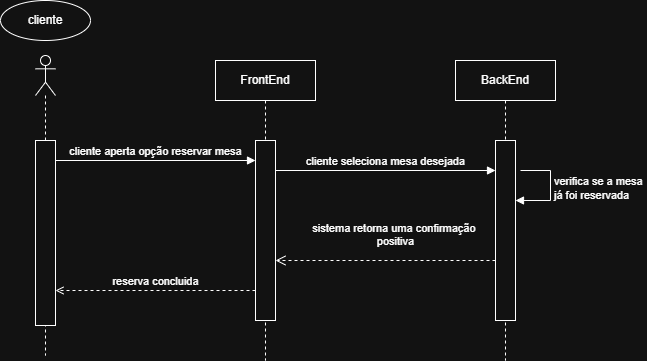

The diagram above was exported from draw.io. Its source (the exported page's mxGraphModel, read from the mxfile embedded in the PNG):
<mxGraphModel dx="1414" dy="777" grid="1" gridSize="10" guides="1" tooltips="1" connect="1" arrows="1" fold="1" page="1" pageScale="1" pageWidth="827" pageHeight="1169" math="0" shadow="0">
  <root>
    <mxCell id="0" />
    <mxCell id="1" parent="0" />
    <mxCell id="pqGkH0rwjVN2L0n4WW2g-1" parent="1" style="shape=umlLifeline;perimeter=lifelinePerimeter;whiteSpace=wrap;html=1;container=1;dropTarget=0;collapsible=0;recursiveResize=0;outlineConnect=0;portConstraint=eastwest;newEdgeStyle={&quot;curved&quot;:0,&quot;rounded&quot;:0};participant=umlActor;" value="" vertex="1">
      <mxGeometry height="300" width="20" x="495" y="335" as="geometry" />
    </mxCell>
    <mxCell id="pqGkH0rwjVN2L0n4WW2g-2" parent="pqGkH0rwjVN2L0n4WW2g-1" style="html=1;points=[[0,0,0,0,5],[0,1,0,0,-5],[1,0,0,0,5],[1,1,0,0,-5]];perimeter=orthogonalPerimeter;outlineConnect=0;targetShapes=umlLifeline;portConstraint=eastwest;newEdgeStyle={&quot;curved&quot;:0,&quot;rounded&quot;:0};" value="" vertex="1">
      <mxGeometry height="185" width="20" y="85" as="geometry" />
    </mxCell>
    <mxCell id="pqGkH0rwjVN2L0n4WW2g-3" parent="1" style="shape=umlLifeline;perimeter=lifelinePerimeter;whiteSpace=wrap;html=1;container=1;dropTarget=0;collapsible=0;recursiveResize=0;outlineConnect=0;portConstraint=eastwest;newEdgeStyle={&quot;curved&quot;:0,&quot;rounded&quot;:0};" value="FrontEnd" vertex="1">
      <mxGeometry height="300" width="100" x="675" y="340" as="geometry" />
    </mxCell>
    <mxCell id="pqGkH0rwjVN2L0n4WW2g-4" parent="pqGkH0rwjVN2L0n4WW2g-3" style="html=1;points=[[0,0,0,0,5],[0,1,0,0,-5],[1,0,0,0,5],[1,1,0,0,-5]];perimeter=orthogonalPerimeter;outlineConnect=0;targetShapes=umlLifeline;portConstraint=eastwest;newEdgeStyle={&quot;curved&quot;:0,&quot;rounded&quot;:0};" value="" vertex="1">
      <mxGeometry height="180" width="20" x="40" y="80" as="geometry" />
    </mxCell>
    <mxCell id="pqGkH0rwjVN2L0n4WW2g-5" parent="1" style="shape=umlLifeline;perimeter=lifelinePerimeter;whiteSpace=wrap;html=1;container=1;dropTarget=0;collapsible=0;recursiveResize=0;outlineConnect=0;portConstraint=eastwest;newEdgeStyle={&quot;curved&quot;:0,&quot;rounded&quot;:0};" value="BackEnd" vertex="1">
      <mxGeometry height="300" width="100" x="915" y="340" as="geometry" />
    </mxCell>
    <mxCell id="pqGkH0rwjVN2L0n4WW2g-6" parent="pqGkH0rwjVN2L0n4WW2g-5" style="html=1;points=[[0,0,0,0,5],[0,1,0,0,-5],[1,0,0,0,5],[1,1,0,0,-5]];perimeter=orthogonalPerimeter;outlineConnect=0;targetShapes=umlLifeline;portConstraint=eastwest;newEdgeStyle={&quot;curved&quot;:0,&quot;rounded&quot;:0};" value="" vertex="1">
      <mxGeometry height="180" width="20" x="40" y="80" as="geometry" />
    </mxCell>
    <mxCell id="pqGkH0rwjVN2L0n4WW2g-15" parent="pqGkH0rwjVN2L0n4WW2g-5" style="html=1;points=[[0,0,0,0,5],[0,1,0,0,-5],[1,0,0,0,5],[1,1,0,0,-5]];perimeter=orthogonalPerimeter;outlineConnect=0;targetShapes=umlLifeline;portConstraint=eastwest;newEdgeStyle={&quot;curved&quot;:0,&quot;rounded&quot;:0};" value="" vertex="1">
      <mxGeometry height="180" width="20" x="40" y="80" as="geometry" />
    </mxCell>
    <mxCell id="pqGkH0rwjVN2L0n4WW2g-16" edge="1" parent="pqGkH0rwjVN2L0n4WW2g-5" style="html=1;align=left;spacingLeft=2;endArrow=block;rounded=0;edgeStyle=orthogonalEdgeStyle;curved=0;rounded=0;" target="pqGkH0rwjVN2L0n4WW2g-15" value="verifica se a mesa&amp;nbsp;&lt;div&gt;já foi reservada&lt;/div&gt;">
      <mxGeometry relative="1" as="geometry">
        <Array as="points">
          <mxPoint x="95" y="140" />
        </Array>
        <mxPoint x="65" y="110" as="sourcePoint" />
      </mxGeometry>
    </mxCell>
    <mxCell id="pqGkH0rwjVN2L0n4WW2g-10" parent="1" style="ellipse;whiteSpace=wrap;html=1;" value="cliente" vertex="1">
      <mxGeometry height="40" width="90" x="460" y="280" as="geometry" />
    </mxCell>
    <mxCell id="pqGkH0rwjVN2L0n4WW2g-11" edge="1" parent="1" style="html=1;verticalAlign=bottom;endArrow=block;curved=0;rounded=0;" value="cliente seleciona mesa desejada">
      <mxGeometry relative="1" width="80" as="geometry">
        <mxPoint x="735" y="450" as="sourcePoint" />
        <mxPoint x="955" y="450" as="targetPoint" />
      </mxGeometry>
    </mxCell>
    <mxCell id="pqGkH0rwjVN2L0n4WW2g-12" edge="1" parent="1" style="html=1;verticalAlign=bottom;endArrow=open;dashed=1;endSize=8;curved=0;rounded=0;" value="sistema retorna uma confirmação&amp;nbsp;&lt;div&gt;positiva&lt;/div&gt;">
      <mxGeometry relative="1" x="-0.0909" y="-10" as="geometry">
        <mxPoint as="offset" />
        <mxPoint x="955" y="540" as="sourcePoint" />
        <mxPoint x="735" y="540" as="targetPoint" />
      </mxGeometry>
    </mxCell>
    <mxCell id="pqGkH0rwjVN2L0n4WW2g-13" edge="1" parent="1" style="html=1;verticalAlign=bottom;endArrow=open;curved=0;rounded=0;dashed=1;endFill=0;" value="reserva concluida">
      <mxGeometry relative="1" width="80" as="geometry">
        <Array as="points">
          <mxPoint x="525" y="570" />
        </Array>
        <mxPoint x="715" y="570" as="sourcePoint" />
        <mxPoint x="515" y="570" as="targetPoint" />
      </mxGeometry>
    </mxCell>
    <mxCell id="pqGkH0rwjVN2L0n4WW2g-14" edge="1" parent="1" style="html=1;verticalAlign=bottom;endArrow=block;curved=0;rounded=0;" value="cliente aperta opção reservar mesa">
      <mxGeometry relative="1" width="80" as="geometry">
        <mxPoint x="515" y="440" as="sourcePoint" />
        <mxPoint x="715" y="440" as="targetPoint" />
      </mxGeometry>
    </mxCell>
  </root>
</mxGraphModel>